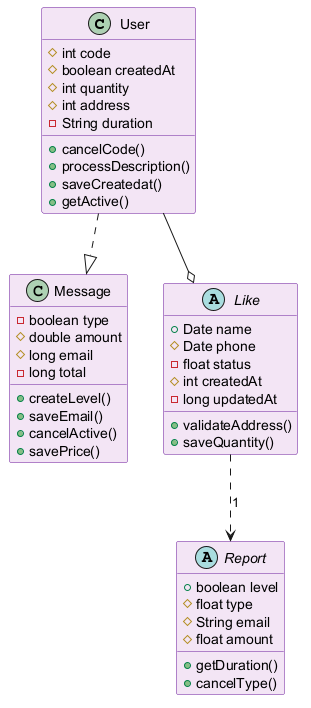

The diagram above was rendered by PlantUML. Its source (embedded in the PNG):
@startuml
skinparam backgroundColor #FFFFFF
skinparam classBackgroundColor #F3E5F5
skinparam classBorderColor #6A1B9A
class User {
  #int code
  #boolean createdAt
  #int quantity
  #int address
  -String duration
  +cancelCode()
  +processDescription()
  +saveCreatedat()
  +getActive()
}
class Message {
  -boolean type
  #double amount
  #long email
  -long total
  +createLevel()
  +saveEmail()
  +cancelActive()
  +savePrice()
}
abstract class Like {
  +Date name
  #Date phone
  -float status
  #int createdAt
  -long updatedAt
  +validateAddress()
  +saveQuantity()
}
abstract class Report {
  +boolean level
  #float type
  #String email
  #float amount
  +getDuration()
  +cancelType()
}
User --o Like
User ..|> Message
Like ..> Report : "1"
@enduml